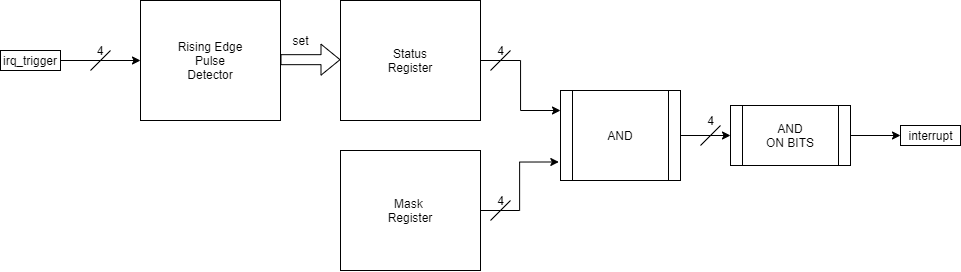

The diagram above was exported from draw.io. Its source (the exported page's mxGraphModel, read from the mxfile embedded in the PNG):
<mxGraphModel dx="1205" dy="696" grid="1" gridSize="10" guides="1" tooltips="1" connect="1" arrows="1" fold="1" page="1" pageScale="1" pageWidth="850" pageHeight="1100" math="0" shadow="0">
  <root>
    <mxCell id="0" />
    <mxCell id="1" parent="0" />
    <mxCell id="t-cGsS6idb1fjAe26F7m-1" value="Rising Edge&lt;br&gt;Pulse&lt;br&gt;Detector" style="rounded=0;whiteSpace=wrap;html=1;" parent="1" vertex="1">
      <mxGeometry x="250" y="190" width="140" height="120" as="geometry" />
    </mxCell>
    <mxCell id="t-cGsS6idb1fjAe26F7m-2" value="" style="endArrow=classic;html=1;" parent="1" edge="1">
      <mxGeometry width="50" height="50" relative="1" as="geometry">
        <mxPoint x="170" y="250" as="sourcePoint" />
        <mxPoint x="250" y="250" as="targetPoint" />
      </mxGeometry>
    </mxCell>
    <mxCell id="t-cGsS6idb1fjAe26F7m-4" value="" style="endArrow=none;html=1;" parent="1" edge="1">
      <mxGeometry width="50" height="50" relative="1" as="geometry">
        <mxPoint x="200" y="260" as="sourcePoint" />
        <mxPoint x="220" y="240" as="targetPoint" />
      </mxGeometry>
    </mxCell>
    <mxCell id="t-cGsS6idb1fjAe26F7m-5" value="4" style="text;html=1;strokeColor=none;fillColor=none;align=center;verticalAlign=middle;whiteSpace=wrap;rounded=0;" parent="1" vertex="1">
      <mxGeometry x="190" y="230" width="40" height="20" as="geometry" />
    </mxCell>
    <mxCell id="t-cGsS6idb1fjAe26F7m-6" value="irq_trigger" style="text;html=1;align=center;verticalAlign=middle;whiteSpace=wrap;rounded=0;strokeColor=#000000;" parent="1" vertex="1">
      <mxGeometry x="110" y="240" width="60" height="20" as="geometry" />
    </mxCell>
    <mxCell id="t-cGsS6idb1fjAe26F7m-7" value="" style="shape=flexArrow;endArrow=classic;html=1;" parent="1" edge="1">
      <mxGeometry width="50" height="50" relative="1" as="geometry">
        <mxPoint x="390" y="249.17000000000002" as="sourcePoint" />
        <mxPoint x="450" y="249.17000000000002" as="targetPoint" />
      </mxGeometry>
    </mxCell>
    <mxCell id="t-cGsS6idb1fjAe26F7m-12" style="edgeStyle=orthogonalEdgeStyle;rounded=0;orthogonalLoop=1;jettySize=auto;html=1;entryX=0;entryY=0.25;entryDx=0;entryDy=0;" parent="1" source="t-cGsS6idb1fjAe26F7m-8" edge="1">
      <mxGeometry relative="1" as="geometry">
        <mxPoint x="670" y="300" as="targetPoint" />
      </mxGeometry>
    </mxCell>
    <mxCell id="t-cGsS6idb1fjAe26F7m-8" value="Status&lt;br&gt;Register" style="rounded=0;whiteSpace=wrap;html=1;" parent="1" vertex="1">
      <mxGeometry x="450" y="190" width="140" height="120" as="geometry" />
    </mxCell>
    <mxCell id="2" value="set" style="text;html=1;align=center;verticalAlign=middle;resizable=0;points=[];autosize=1;" parent="1" vertex="1">
      <mxGeometry x="395" y="220" width="30" height="20" as="geometry" />
    </mxCell>
    <mxCell id="t-cGsS6idb1fjAe26F7m-13" style="edgeStyle=orthogonalEdgeStyle;rounded=0;orthogonalLoop=1;jettySize=auto;html=1;entryX=-0.012;entryY=0.679;entryDx=0;entryDy=0;entryPerimeter=0;" parent="1" source="t-cGsS6idb1fjAe26F7m-10" edge="1">
      <mxGeometry relative="1" as="geometry">
        <mxPoint x="668.3199999999997" y="351.48" as="targetPoint" />
      </mxGeometry>
    </mxCell>
    <mxCell id="t-cGsS6idb1fjAe26F7m-10" value="Mask&amp;nbsp;&lt;br&gt;Register" style="rounded=0;whiteSpace=wrap;html=1;" parent="1" vertex="1">
      <mxGeometry x="450" y="340" width="140" height="120" as="geometry" />
    </mxCell>
    <mxCell id="t-cGsS6idb1fjAe26F7m-17" style="edgeStyle=orthogonalEdgeStyle;rounded=0;orthogonalLoop=1;jettySize=auto;html=1;entryX=0;entryY=0.5;entryDx=0;entryDy=0;" parent="1" source="t-cGsS6idb1fjAe26F7m-15" target="t-cGsS6idb1fjAe26F7m-16" edge="1">
      <mxGeometry relative="1" as="geometry" />
    </mxCell>
    <mxCell id="t-cGsS6idb1fjAe26F7m-15" value="AND" style="shape=process;whiteSpace=wrap;html=1;backgroundOutline=1;strokeColor=#000000;" parent="1" vertex="1">
      <mxGeometry x="670" y="280" width="120" height="90" as="geometry" />
    </mxCell>
    <mxCell id="t-cGsS6idb1fjAe26F7m-19" style="edgeStyle=orthogonalEdgeStyle;rounded=0;orthogonalLoop=1;jettySize=auto;html=1;" parent="1" source="t-cGsS6idb1fjAe26F7m-16" target="t-cGsS6idb1fjAe26F7m-18" edge="1">
      <mxGeometry relative="1" as="geometry" />
    </mxCell>
    <mxCell id="t-cGsS6idb1fjAe26F7m-16" value="AND&lt;br&gt;ON BITS" style="shape=process;whiteSpace=wrap;html=1;backgroundOutline=1;strokeColor=#000000;fillColor=#ffffff;" parent="1" vertex="1">
      <mxGeometry x="840" y="295" width="120" height="60" as="geometry" />
    </mxCell>
    <mxCell id="t-cGsS6idb1fjAe26F7m-18" value="interrupt" style="text;html=1;align=center;verticalAlign=middle;resizable=0;points=[];autosize=1;strokeColor=#000000;" parent="1" vertex="1">
      <mxGeometry x="1010" y="315" width="60" height="20" as="geometry" />
    </mxCell>
    <mxCell id="a0Iusfe3iK3GQiUCzVJB-2" value="" style="endArrow=none;html=1;" edge="1" parent="1">
      <mxGeometry width="50" height="50" relative="1" as="geometry">
        <mxPoint x="600" y="260" as="sourcePoint" />
        <mxPoint x="620" y="240" as="targetPoint" />
      </mxGeometry>
    </mxCell>
    <mxCell id="a0Iusfe3iK3GQiUCzVJB-3" value="" style="endArrow=none;html=1;" edge="1" parent="1">
      <mxGeometry width="50" height="50" relative="1" as="geometry">
        <mxPoint x="600" y="410" as="sourcePoint" />
        <mxPoint x="620" y="390" as="targetPoint" />
      </mxGeometry>
    </mxCell>
    <mxCell id="a0Iusfe3iK3GQiUCzVJB-4" value="4" style="text;html=1;align=center;verticalAlign=middle;resizable=0;points=[];autosize=1;" vertex="1" parent="1">
      <mxGeometry x="600" y="230" width="20" height="20" as="geometry" />
    </mxCell>
    <mxCell id="a0Iusfe3iK3GQiUCzVJB-5" value="4" style="text;html=1;align=center;verticalAlign=middle;resizable=0;points=[];autosize=1;" vertex="1" parent="1">
      <mxGeometry x="600" y="380" width="20" height="20" as="geometry" />
    </mxCell>
    <mxCell id="a0Iusfe3iK3GQiUCzVJB-6" value="" style="endArrow=none;html=1;" edge="1" parent="1">
      <mxGeometry width="50" height="50" relative="1" as="geometry">
        <mxPoint x="810" y="335" as="sourcePoint" />
        <mxPoint x="830" y="315" as="targetPoint" />
      </mxGeometry>
    </mxCell>
    <mxCell id="a0Iusfe3iK3GQiUCzVJB-7" value="4" style="text;html=1;align=center;verticalAlign=middle;resizable=0;points=[];autosize=1;" vertex="1" parent="1">
      <mxGeometry x="810" y="300" width="20" height="20" as="geometry" />
    </mxCell>
  </root>
</mxGraphModel>